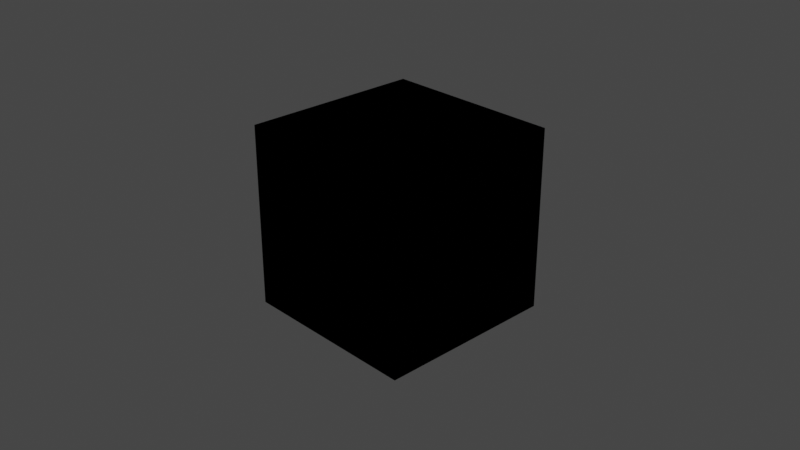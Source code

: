 # Source: benesi-3D-1.blend  (saved by Blender 2.83.19; exported with 4.5.12 LTS)
import bpy
from mathutils import Matrix  # noqa: F401  (used for matrix-valued properties, if any)

bpy.ops.wm.read_factory_settings(use_empty=True)
scene = bpy.context.scene
scene.name = 'Scene'

# ---- collections
col_collection = bpy.data.collections.new('Collection'); scene.collection.children.link(col_collection)

# ---- materials (node trees are filled in below, after node groups)
mat_material = bpy.data.materials.new('Material')
mat_material.alpha_threshold = 0.0
mat_material.line_color = (0.0, 0.0, 0.0, 1.0)

# ---- material node trees
mat_material.use_nodes = True; mat_material.node_tree.nodes.clear()
_N = mat_material.node_tree.nodes; _L = mat_material.node_tree.links
n0 = _N.new('NodeUndefined'); n0.name = 'Universal Material'; n0.location = (78, 298)
n0.inputs[0].default_value = (0.0, 0.0, 0.0, 1.0)
n0.inputs[2].default_value = 0.0
n0.inputs[3].default_value = 1.0
n0.inputs[4].default_value = 0.0632
n0.inputs[5].default_value = 0.0
n0.inputs[6].default_value = 0.0
n0.inputs[7].default_value = 1.5
n0.inputs[9].default_value = (0.0, 0.0, 0.0)
n0.inputs[10].default_value = (0.0, 0.0, 0.0)
n0.inputs[11].default_value = (0.0, 0.0, 0.0)
n0.inputs[12].default_value = (0.0, 0.0, 0.0, 1.0)
n0.inputs[13].default_value = 0.063
n0.inputs[14].default_value = 1.5
n0.inputs[17].default_value = 0.0
n0.inputs[18].default_value = 1.45
n0.inputs[19].default_value = (0.0, 0.0, 0.0, 1.0)
n0.inputs[20].default_value = 0.2
n0.inputs[23].default_value = 0.0
n0.inputs[25].default_value = 1.0
n0.inputs[26].default_value = False
n0.inputs[27].default_value = False
n0.inputs[31].default_value = True
n0.inputs[32].default_value = 0.0
n0.inputs[34].default_value = False
n1 = _N.new('ShaderNodeOutputMaterial'); n1.name = 'Material Output'; n1.location = (352, 306)
n2 = _N.new('NodeUndefined'); n2.name = 'OSL Projection'; n2.location = (-592, 270)
n3 = _N.new('NodeUndefined'); n3.name = 'Vectron'; n3.location = (632, 326)
n3.inputs[0].default_value = (10.0, 10.0, 10.0)
n3.inputs[1].default_value = 250
n3.inputs[2].default_value = 10.0
n3.inputs[3].default_value = -3.725e-09
n3.inputs[4].default_value = -3.725e-09
n3.inputs[5].default_value = 3.725e-09
n3.inputs[6].default_value = 1.0
n3.inputs[7].default_value = 1.0
n3.inputs[8].default_value = 1.0
n3.inputs[9].default_value = 100
n3.inputs[10].default_value = 0
n3.inputs[11].default_value = 1.0
n3.inputs[12].default_value = 0.0
n3.inputs[13].default_value = 0.0
n3.inputs[14].default_value = -15.0
n4 = _N.new('NodeUndefined'); n4.name = 'Saw Wave Tex'; n4.location = (-335, 196)
n4.inputs[0].default_value = 0.0
n5 = _N.new('NodeUndefined'); n5.name = 'Gradient Tex'; n5.location = (-142, 238)
n5.inputs[33].default_value = 255
_L.new(n0.outputs[0], n1.inputs[0])
_L.new(n5.outputs[0], n0.inputs[1])
_L.new(n4.outputs[0], n5.inputs[0])
_L.new(n2.outputs[0], n4.inputs[2])
n1.is_active_output = True

# ---- world
world_world = bpy.data.worlds.new('World'); scene.world = world_world
world_world.use_nodes = True; world_world.node_tree.nodes.clear()
_N = world_world.node_tree.nodes; _L = world_world.node_tree.links
n0 = _N.new('ShaderNodeOutputWorld'); n0.name = 'World Output'; n0.location = (300, 300)
n1 = _N.new('ShaderNodeBackground'); n1.name = 'Background'; n1.location = (10, 300)
n1.inputs[0].default_value = (0.05088, 0.05088, 0.05088, 1.0)
n2 = _N.new('NodeUndefined'); n2.name = 'Daylight Environment'; n2.location = (100, 300)
n2.inputs[1].default_value = 2.2
n2.inputs[2].default_value = 1.0
n2.inputs[3].default_value = 0.0
n2.inputs[4].default_value = (0.05, 0.3, 1.0, 1.0)
n2.inputs[5].default_value = (0.6, 0.12, 0.02, 1.0)
n2.inputs[6].default_value = 1.0
n2.inputs[7].default_value = (0.0, 0.0, 0.0, 1.0)
n2.inputs[8].default_value = 90.0
n2.inputs[9].default_value = 5.0
n2.inputs[11].default_value = True
n2.inputs[13].default_value = 1.0
n2.inputs[14].default_value = False
n2.inputs[15].default_value = False
n2.inputs[16].default_value = False
n3 = _N.new('NodeUndefined'); n3.name = 'Sun Direction'; n3.location = (-100, 500)
n3.inputs[0].default_value = 50.77
n3.inputs[1].default_value = 4.467
n3.inputs[2].default_value = 3
n3.inputs[3].default_value = 1
n3.inputs[4].default_value = 14.0
n3.inputs[5].default_value = 0
_L.new(n1.outputs[0], n0.inputs[0])
_L.new(n3.outputs[0], n2.inputs[0])
n0.is_active_output = True
world_world.color = (0.05088, 0.05088, 0.05088)
world_world.use_sun_shadow = False
world_world.sun_shadow_jitter_overblur = 0.0

# ---- cameras
cam_camera = bpy.data.cameras.new('Camera')
cam_camera.clip_end = 100.0
cam_camera.ortho_scale = 7.314

# ---- lights
light_light = bpy.data.lights.new('Light', 'POINT')
light_light.transmission_factor = 0.0
light_light.energy = 1000.0
light_light.shadow_soft_size = 0.1
light_light.shadow_maximum_resolution = 0.006
light_light.use_absolute_resolution = True

# ---- meshes
me_cube = bpy.data.meshes.new('Cube')
me_cube.from_pydata([(1.0, 1.0, 1.0), (1.0, 1.0, -1.0), (1.0, -1.0, 1.0), (1.0, -1.0, -1.0), (-1.0, 1.0, 1.0), (-1.0, 1.0, -1.0), (-1.0, -1.0, 1.0), (-1.0, -1.0, -1.0)], [], [(0, 4, 6, 2), (3, 2, 6, 7), (7, 6, 4, 5), (5, 1, 3, 7), (1, 0, 2, 3), (5, 4, 0, 1)])
_uv = me_cube.uv_layers.new(name='UVMap')
_uv.uv.foreach_set('vector', [0.625, 0.5, 0.875, 0.5, 0.875, 0.75, 0.625, 0.75, 0.375, 0.75, 0.625, 0.75, 0.625, 1.0, 0.375, 1.0, 0.375, 0.0, 0.625, 0.0, 0.625, 0.25, 0.375, 0.25, 0.125, 0.5, 0.375, 0.5, 0.375, 0.75, 0.125, 0.75, 0.375, 0.5, 0.625, 0.5, 0.625, 0.75, 0.375, 0.75, 0.375, 0.25, 0.625, 0.25, 0.625, 0.5, 0.375, 0.5])
me_cube.materials.append(mat_material)
me_cube.use_remesh_preserve_volume = False
me_cube.use_remesh_preserve_attributes = False
me_cube.use_mirror_vertex_groups = False
me_cube.update()

# ---- objects
ob_cube = bpy.data.objects.new('Cube', me_cube)
ob_light = bpy.data.objects.new('Light', light_light)
ob_camera = bpy.data.objects.new('Camera', cam_camera)

# ---- transforms, parenting, visibility, modifiers, constraints
ob_cube.location = (0.0, 0.0, 0.0)
ob_cube.lock_rotations_4d = False
ob_cube.empty_display_type = 'ARROWS'
ob_cube.lineart.crease_threshold = 0.0
ob_light.location = (4.076, 1.005, 5.904)
ob_light.rotation_euler = (0.6503, 0.05522, 1.866)
ob_light.lock_rotations_4d = False
ob_light.empty_display_type = 'ARROWS'
ob_light.color = (0.0, 0.0, 0.0, 0.0)
ob_light.lineart.crease_threshold = 0.0
ob_camera.location = (7.359, -6.926, 4.958)
ob_camera.rotation_euler = (1.109, 0.0, 0.8149)
ob_camera.lock_rotations_4d = False
ob_camera.empty_display_type = 'ARROWS'
ob_camera.color = (0.0, 0.0, 0.0, 0.0)
ob_camera.display_type = 'WIRE'
ob_camera.lineart.crease_threshold = 0.0

# ---- collection membership
col_collection.objects.link(ob_cube)
col_collection.objects.link(ob_light)
col_collection.objects.link(ob_camera)

# ---- scene / render settings (as saved in the file)
scene.camera = ob_camera
scene.frame_start = 1; scene.frame_end = 250; scene.frame_set(1)
scene.render.engine = 'BLENDER_EEVEE_NEXT'
scene.cycles.use_denoising = False
scene.cycles.samples = 128
scene.cycles.sampling_pattern = 'TABULATED_SOBOL'
scene.cycles.use_adaptive_sampling = False
scene.cycles.use_light_tree = False
scene.view_settings.view_transform = 'Filmic'
bpy.context.view_layer.update()
